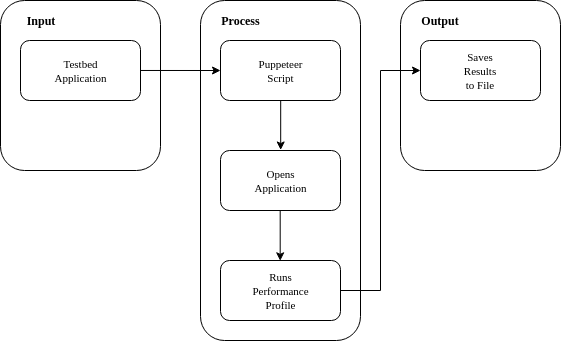

The diagram above was exported from draw.io. Its source (the exported page's mxGraphModel, read from the mxfile embedded in the PNG):
<mxGraphModel dx="840" dy="456" grid="1" gridSize="10" guides="1" tooltips="1" connect="1" arrows="1" fold="1" page="1" pageScale="1" pageWidth="827" pageHeight="1169" math="0" shadow="0">
  <root>
    <mxCell id="0" />
    <mxCell id="1" parent="0" />
    <mxCell id="U1A0RFQ_S6itg2QEJSJw-27" value="c" style="rounded=1;whiteSpace=wrap;html=1;" parent="1" vertex="1">
      <mxGeometry x="280" y="190" width="160" height="340" as="geometry" />
    </mxCell>
    <mxCell id="U1A0RFQ_S6itg2QEJSJw-28" value="c" style="rounded=1;whiteSpace=wrap;html=1;" parent="1" vertex="1">
      <mxGeometry x="480" y="190" width="160" height="170" as="geometry" />
    </mxCell>
    <mxCell id="U1A0RFQ_S6itg2QEJSJw-26" value="c" style="rounded=1;whiteSpace=wrap;html=1;" parent="1" vertex="1">
      <mxGeometry x="80" y="190" width="160" height="170" as="geometry" />
    </mxCell>
    <mxCell id="U1A0RFQ_S6itg2QEJSJw-23" value="" style="rounded=1;whiteSpace=wrap;html=1;" parent="1" vertex="1">
      <mxGeometry x="300" y="340" width="120" height="60" as="geometry" />
    </mxCell>
    <mxCell id="U1A0RFQ_S6itg2QEJSJw-24" value="" style="rounded=1;whiteSpace=wrap;html=1;" parent="1" vertex="1">
      <mxGeometry x="300" y="450" width="120" height="60" as="geometry" />
    </mxCell>
    <mxCell id="U1A0RFQ_S6itg2QEJSJw-25" value="" style="rounded=1;whiteSpace=wrap;html=1;" parent="1" vertex="1">
      <mxGeometry x="500" y="230" width="120" height="60" as="geometry" />
    </mxCell>
    <mxCell id="U1A0RFQ_S6itg2QEJSJw-22" value="" style="rounded=1;whiteSpace=wrap;html=1;" parent="1" vertex="1">
      <mxGeometry x="300" y="230" width="120" height="60" as="geometry" />
    </mxCell>
    <mxCell id="U1A0RFQ_S6itg2QEJSJw-21" value="" style="rounded=1;whiteSpace=wrap;html=1;" parent="1" vertex="1">
      <mxGeometry x="100" y="230" width="120" height="60" as="geometry" />
    </mxCell>
    <mxCell id="U1A0RFQ_S6itg2QEJSJw-15" style="edgeStyle=orthogonalEdgeStyle;rounded=0;orthogonalLoop=1;jettySize=auto;html=1;exitX=1;exitY=0.5;exitDx=0;exitDy=0;entryX=0;entryY=0.5;entryDx=0;entryDy=0;" parent="1" target="U1A0RFQ_S6itg2QEJSJw-22" edge="1">
      <mxGeometry relative="1" as="geometry">
        <mxPoint x="219.68965517241372" y="259.9655172413793" as="sourcePoint" />
        <mxPoint x="259.6896551724137" y="259.9655172413793" as="targetPoint" />
      </mxGeometry>
    </mxCell>
    <mxCell id="U1A0RFQ_S6itg2QEJSJw-2" value="&lt;font face=&quot;Times New Roman&quot; style=&quot;font-size: 11px&quot;&gt;Testbed Application&lt;/font&gt;" style="text;html=1;strokeColor=none;fillColor=none;align=center;verticalAlign=middle;whiteSpace=wrap;rounded=0;fontFamily=font regular;" parent="1" vertex="1">
      <mxGeometry x="140" y="250" width="40" height="20" as="geometry" />
    </mxCell>
    <mxCell id="U1A0RFQ_S6itg2QEJSJw-5" value="&lt;b&gt;&lt;font face=&quot;Times New Roman&quot;&gt;Input&lt;/font&gt;&lt;/b&gt;" style="text;html=1;strokeColor=none;fillColor=none;align=center;verticalAlign=middle;whiteSpace=wrap;rounded=0;" parent="1" vertex="1">
      <mxGeometry x="100" y="200" width="40" height="20" as="geometry" />
    </mxCell>
    <mxCell id="U1A0RFQ_S6itg2QEJSJw-16" style="edgeStyle=orthogonalEdgeStyle;rounded=0;orthogonalLoop=1;jettySize=auto;html=1;exitX=0.5;exitY=1;exitDx=0;exitDy=0;entryX=0.5;entryY=0;entryDx=0;entryDy=0;" parent="1" edge="1">
      <mxGeometry relative="1" as="geometry">
        <mxPoint x="360.1896551724137" y="289.8103448275863" as="sourcePoint" />
        <mxPoint x="360.1896551724137" y="339.4655172413793" as="targetPoint" />
      </mxGeometry>
    </mxCell>
    <mxCell id="U1A0RFQ_S6itg2QEJSJw-7" value="&lt;font face=&quot;Times New Roman&quot; style=&quot;font-size: 11px&quot;&gt;Puppeteer Script&lt;/font&gt;" style="text;html=1;strokeColor=none;fillColor=none;align=center;verticalAlign=middle;whiteSpace=wrap;rounded=0;" parent="1" vertex="1">
      <mxGeometry x="340" y="250" width="40" height="20" as="geometry" />
    </mxCell>
    <mxCell id="U1A0RFQ_S6itg2QEJSJw-17" style="edgeStyle=orthogonalEdgeStyle;rounded=0;orthogonalLoop=1;jettySize=auto;html=1;exitX=0.5;exitY=1;exitDx=0;exitDy=0;entryX=0.5;entryY=0;entryDx=0;entryDy=0;" parent="1" edge="1">
      <mxGeometry relative="1" as="geometry">
        <mxPoint x="359.6896551724137" y="399.9655172413793" as="sourcePoint" />
        <mxPoint x="359.6896551724137" y="450.3103448275863" as="targetPoint" />
      </mxGeometry>
    </mxCell>
    <mxCell id="U1A0RFQ_S6itg2QEJSJw-10" value="&lt;font face=&quot;Times New Roman&quot; style=&quot;font-size: 11px&quot;&gt;Opens Application&lt;/font&gt;" style="text;html=1;strokeColor=none;fillColor=none;align=center;verticalAlign=middle;whiteSpace=wrap;rounded=0;" parent="1" vertex="1">
      <mxGeometry x="340" y="360" width="40" height="20" as="geometry" />
    </mxCell>
    <mxCell id="U1A0RFQ_S6itg2QEJSJw-18" style="edgeStyle=orthogonalEdgeStyle;rounded=0;orthogonalLoop=1;jettySize=auto;html=1;entryX=0;entryY=0.5;entryDx=0;entryDy=0;exitX=1;exitY=0.5;exitDx=0;exitDy=0;" parent="1" source="U1A0RFQ_S6itg2QEJSJw-24" target="U1A0RFQ_S6itg2QEJSJw-25" edge="1">
      <mxGeometry relative="1" as="geometry">
        <mxPoint x="420" y="480" as="sourcePoint" />
        <mxPoint x="400" y="280" as="targetPoint" />
        <Array as="points">
          <mxPoint x="460" y="480" />
          <mxPoint x="460" y="260" />
        </Array>
      </mxGeometry>
    </mxCell>
    <mxCell id="U1A0RFQ_S6itg2QEJSJw-12" value="&lt;font face=&quot;Times New Roman&quot; style=&quot;font-size: 11px&quot;&gt;Runs Performance Profile&lt;/font&gt;" style="text;html=1;strokeColor=none;fillColor=none;align=center;verticalAlign=middle;whiteSpace=wrap;rounded=0;" parent="1" vertex="1">
      <mxGeometry x="340" y="470" width="40" height="20" as="geometry" />
    </mxCell>
    <mxCell id="U1A0RFQ_S6itg2QEJSJw-14" value="&lt;font face=&quot;Times New Roman&quot; style=&quot;font-size: 11px&quot;&gt;Saves Results to File&lt;/font&gt;" style="text;html=1;strokeColor=none;fillColor=none;align=center;verticalAlign=middle;whiteSpace=wrap;rounded=0;" parent="1" vertex="1">
      <mxGeometry x="540" y="250" width="40" height="20" as="geometry" />
    </mxCell>
    <mxCell id="U1A0RFQ_S6itg2QEJSJw-19" value="&lt;b&gt;&lt;font face=&quot;Times New Roman&quot;&gt;Process&lt;/font&gt;&lt;/b&gt;" style="text;html=1;strokeColor=none;fillColor=none;align=center;verticalAlign=middle;whiteSpace=wrap;rounded=0;" parent="1" vertex="1">
      <mxGeometry x="300" y="200" width="40" height="20" as="geometry" />
    </mxCell>
    <mxCell id="U1A0RFQ_S6itg2QEJSJw-20" value="&lt;b&gt;&lt;font face=&quot;Times New Roman&quot;&gt;Output&lt;/font&gt;&lt;/b&gt;" style="text;html=1;strokeColor=none;fillColor=none;align=center;verticalAlign=middle;whiteSpace=wrap;rounded=0;" parent="1" vertex="1">
      <mxGeometry x="500" y="200" width="40" height="20" as="geometry" />
    </mxCell>
  </root>
</mxGraphModel>